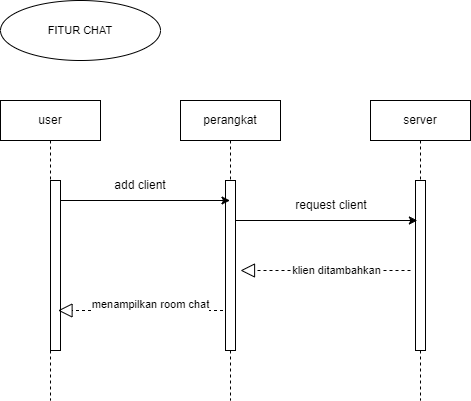

The diagram above was exported from draw.io. Its source (the exported page's mxGraphModel, read from the mxfile embedded in the PNG):
<mxGraphModel dx="1290" dy="557" grid="1" gridSize="10" guides="1" tooltips="1" connect="1" arrows="1" fold="1" page="1" pageScale="1" pageWidth="827" pageHeight="1169" math="0" shadow="0">
  <root>
    <mxCell id="0" />
    <mxCell id="1" parent="0" />
    <mxCell id="pXD-VwlXAwcz2DBvFwJL-1" value="" style="group" vertex="1" connectable="0" parent="1">
      <mxGeometry x="40" y="40" width="470" height="400" as="geometry" />
    </mxCell>
    <mxCell id="pXD-VwlXAwcz2DBvFwJL-2" value="user" style="shape=umlLifeline;perimeter=lifelinePerimeter;whiteSpace=wrap;html=1;container=0;dropTarget=0;collapsible=0;recursiveResize=0;outlineConnect=0;portConstraint=eastwest;newEdgeStyle={&quot;edgeStyle&quot;:&quot;elbowEdgeStyle&quot;,&quot;elbow&quot;:&quot;vertical&quot;,&quot;curved&quot;:0,&quot;rounded&quot;:0};" vertex="1" parent="pXD-VwlXAwcz2DBvFwJL-1">
      <mxGeometry y="100" width="100" height="300" as="geometry" />
    </mxCell>
    <mxCell id="pXD-VwlXAwcz2DBvFwJL-3" value="" style="html=1;points=[];perimeter=orthogonalPerimeter;outlineConnect=0;targetShapes=umlLifeline;portConstraint=eastwest;newEdgeStyle={&quot;edgeStyle&quot;:&quot;elbowEdgeStyle&quot;,&quot;elbow&quot;:&quot;vertical&quot;,&quot;curved&quot;:0,&quot;rounded&quot;:0};" vertex="1" parent="pXD-VwlXAwcz2DBvFwJL-2">
      <mxGeometry x="50" y="80" width="10" height="170" as="geometry" />
    </mxCell>
    <mxCell id="pXD-VwlXAwcz2DBvFwJL-4" value="perangkat" style="shape=umlLifeline;perimeter=lifelinePerimeter;whiteSpace=wrap;html=1;container=0;dropTarget=0;collapsible=0;recursiveResize=0;outlineConnect=0;portConstraint=eastwest;newEdgeStyle={&quot;edgeStyle&quot;:&quot;elbowEdgeStyle&quot;,&quot;elbow&quot;:&quot;vertical&quot;,&quot;curved&quot;:0,&quot;rounded&quot;:0};" vertex="1" parent="pXD-VwlXAwcz2DBvFwJL-1">
      <mxGeometry x="180" y="100" width="100" height="300" as="geometry" />
    </mxCell>
    <mxCell id="pXD-VwlXAwcz2DBvFwJL-5" value="" style="html=1;points=[];perimeter=orthogonalPerimeter;outlineConnect=0;targetShapes=umlLifeline;portConstraint=eastwest;newEdgeStyle={&quot;edgeStyle&quot;:&quot;elbowEdgeStyle&quot;,&quot;elbow&quot;:&quot;vertical&quot;,&quot;curved&quot;:0,&quot;rounded&quot;:0};" vertex="1" parent="pXD-VwlXAwcz2DBvFwJL-4">
      <mxGeometry x="45" y="80" width="10" height="170" as="geometry" />
    </mxCell>
    <mxCell id="pXD-VwlXAwcz2DBvFwJL-6" value="server" style="shape=umlLifeline;perimeter=lifelinePerimeter;whiteSpace=wrap;html=1;container=0;dropTarget=0;collapsible=0;recursiveResize=0;outlineConnect=0;portConstraint=eastwest;newEdgeStyle={&quot;edgeStyle&quot;:&quot;elbowEdgeStyle&quot;,&quot;elbow&quot;:&quot;vertical&quot;,&quot;curved&quot;:0,&quot;rounded&quot;:0};" vertex="1" parent="pXD-VwlXAwcz2DBvFwJL-1">
      <mxGeometry x="370" y="100" width="100" height="300" as="geometry" />
    </mxCell>
    <mxCell id="pXD-VwlXAwcz2DBvFwJL-7" value="" style="html=1;points=[];perimeter=orthogonalPerimeter;outlineConnect=0;targetShapes=umlLifeline;portConstraint=eastwest;newEdgeStyle={&quot;edgeStyle&quot;:&quot;elbowEdgeStyle&quot;,&quot;elbow&quot;:&quot;vertical&quot;,&quot;curved&quot;:0,&quot;rounded&quot;:0};" vertex="1" parent="pXD-VwlXAwcz2DBvFwJL-6">
      <mxGeometry x="45" y="80" width="10" height="170" as="geometry" />
    </mxCell>
    <mxCell id="pXD-VwlXAwcz2DBvFwJL-8" style="edgeStyle=elbowEdgeStyle;rounded=0;orthogonalLoop=1;jettySize=auto;html=1;elbow=vertical;curved=0;" edge="1" parent="pXD-VwlXAwcz2DBvFwJL-1">
      <mxGeometry relative="1" as="geometry">
        <mxPoint x="235" y="220" as="sourcePoint" />
        <mxPoint x="416.87" y="220.10000000000002" as="targetPoint" />
      </mxGeometry>
    </mxCell>
    <mxCell id="pXD-VwlXAwcz2DBvFwJL-9" value="&lt;font style=&quot;font-size: 11px;&quot;&gt;FITUR CHAT&lt;/font&gt;" style="ellipse;whiteSpace=wrap;html=1;" vertex="1" parent="pXD-VwlXAwcz2DBvFwJL-1">
      <mxGeometry width="160" height="60" as="geometry" />
    </mxCell>
    <mxCell id="pXD-VwlXAwcz2DBvFwJL-10" value="" style="endArrow=classic;html=1;rounded=0;" edge="1" parent="pXD-VwlXAwcz2DBvFwJL-1" source="pXD-VwlXAwcz2DBvFwJL-3">
      <mxGeometry width="50" height="50" relative="1" as="geometry">
        <mxPoint x="70" y="200" as="sourcePoint" />
        <mxPoint x="229.5" y="200" as="targetPoint" />
      </mxGeometry>
    </mxCell>
    <mxCell id="pXD-VwlXAwcz2DBvFwJL-11" value="add client" style="text;html=1;strokeColor=none;fillColor=none;align=center;verticalAlign=middle;whiteSpace=wrap;rounded=0;" vertex="1" parent="pXD-VwlXAwcz2DBvFwJL-1">
      <mxGeometry x="110" y="170" width="60" height="30" as="geometry" />
    </mxCell>
    <mxCell id="pXD-VwlXAwcz2DBvFwJL-12" value="request client" style="text;html=1;strokeColor=none;fillColor=none;align=center;verticalAlign=middle;whiteSpace=wrap;rounded=0;" vertex="1" parent="pXD-VwlXAwcz2DBvFwJL-1">
      <mxGeometry x="292" y="190" width="78" height="30" as="geometry" />
    </mxCell>
    <mxCell id="pXD-VwlXAwcz2DBvFwJL-13" value="" style="endArrow=block;dashed=1;endFill=0;endSize=12;html=1;rounded=0;" edge="1" parent="pXD-VwlXAwcz2DBvFwJL-1">
      <mxGeometry width="160" relative="1" as="geometry">
        <mxPoint x="410" y="270" as="sourcePoint" />
        <mxPoint x="240" y="270" as="targetPoint" />
      </mxGeometry>
    </mxCell>
    <mxCell id="pXD-VwlXAwcz2DBvFwJL-14" value="klien ditambahkan" style="edgeLabel;html=1;align=center;verticalAlign=middle;resizable=0;points=[];" connectable="0" vertex="1" parent="pXD-VwlXAwcz2DBvFwJL-13">
      <mxGeometry x="-0.1191" y="-2" relative="1" as="geometry">
        <mxPoint y="1" as="offset" />
      </mxGeometry>
    </mxCell>
    <mxCell id="pXD-VwlXAwcz2DBvFwJL-15" value="" style="endArrow=block;dashed=1;endFill=0;endSize=12;html=1;rounded=0;" edge="1" parent="pXD-VwlXAwcz2DBvFwJL-1">
      <mxGeometry width="160" relative="1" as="geometry">
        <mxPoint x="222.5" y="310" as="sourcePoint" />
        <mxPoint x="57.5" y="310" as="targetPoint" />
      </mxGeometry>
    </mxCell>
    <mxCell id="pXD-VwlXAwcz2DBvFwJL-16" value="menampilkan room chat" style="edgeLabel;html=1;align=center;verticalAlign=middle;resizable=0;points=[];" connectable="0" vertex="1" parent="pXD-VwlXAwcz2DBvFwJL-15">
      <mxGeometry x="-0.1191" y="-2" relative="1" as="geometry">
        <mxPoint y="-5" as="offset" />
      </mxGeometry>
    </mxCell>
  </root>
</mxGraphModel>